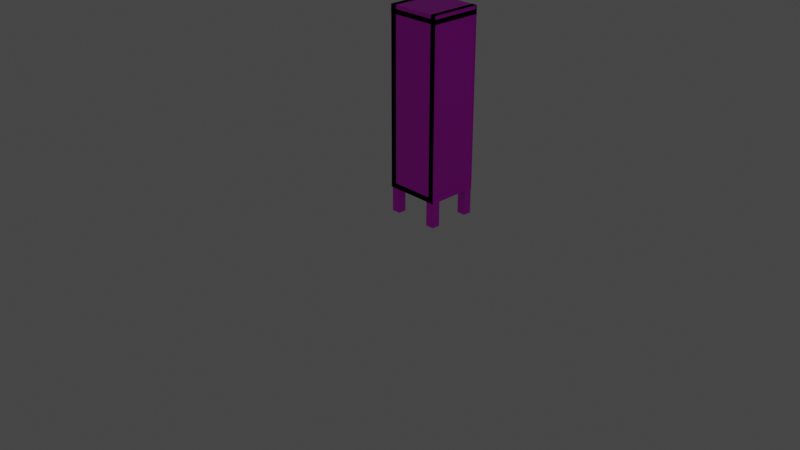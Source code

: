 # Source: Locker_2.blend  (saved by Blender 2.80.75; exported with 4.5.12 LTS)
import bpy
from mathutils import Matrix  # noqa: F401  (used for matrix-valued properties, if any)

bpy.ops.wm.read_factory_settings(use_empty=True)
scene = bpy.context.scene
scene.name = 'Scene'

# ---- collections
col_collection = bpy.data.collections.new('Collection'); scene.collection.children.link(col_collection)

# ---- images (referenced by path relative to the original .blend; pixels are not part of the script)
import os
ASSET_DIR = os.environ.get("B2B_ASSET_DIR", "")  # directory of the original .blend (textures are referenced by path, not embedded)
HERE = os.path.dirname(os.path.abspath(__file__))  # packed textures are extracted next to this script under _unpacked/

def load_image(name, relpath, width, height, colorspace="sRGB"):
    """Load a texture the original file referenced (path relative to the .blend, or extracted next to this script)."""
    p = next((c for c in (os.path.join(HERE, relpath), os.path.join(ASSET_DIR, relpath)) if relpath and os.path.exists(c)), "")
    if p:
        img = bpy.data.images.load(p, check_existing=True)
        img.name = name
    else:  # same state as the original file: an image datablock whose file is absent (Cycles renders it pink)
        img = bpy.data.images.new(name, width, height)
        img.source = "FILE"
        img.filepath = "//" + (relpath or name)
    img.colorspace_settings.name = colorspace
    return img
img_742_jpg = load_image('742.jpg', 'Materials/742.jpg', 1024, 1024, 'sRGB')
img_locker_door_jpg = load_image('Locker_Door.jpg', 'Materials/Locker_Door.jpg', 1024, 1024, 'sRGB')
img_handle_jpg = load_image('Handle.jpg', 'Materials/Handle.jpg', 1024, 1024, 'sRGB')

# ---- materials (node trees are filled in below, after node groups)
mat_material = bpy.data.materials.new('Material')
mat_material.alpha_threshold = 0.0
mat_material.use_transparent_shadow = False
mat_material.line_color = (0.0, 0.0, 0.0, 1.0)
mat_material_001 = bpy.data.materials.new('Material.001')
mat_material_001.alpha_threshold = 0.0
mat_material_001.use_transparent_shadow = False
mat_material_001.line_color = (0.0, 0.0, 0.0, 1.0)
mat_material_003 = bpy.data.materials.new('Material.003')
mat_material_003.alpha_threshold = 0.0
mat_material_003.use_transparent_shadow = False
mat_material_003.line_color = (0.0, 0.0, 0.0, 1.0)
mat_material_002 = bpy.data.materials.new('Material.002')
mat_material_002.alpha_threshold = 0.0
mat_material_002.use_transparent_shadow = False
mat_material_002.line_color = (0.0, 0.0, 0.0, 1.0)
mat_material_004 = bpy.data.materials.new('Material.004')
mat_material_004.use_transparent_shadow = False
mat_material_005 = bpy.data.materials.new('Material.005')
mat_material_005.use_transparent_shadow = False
mat_material_006 = bpy.data.materials.new('Material.006')
mat_material_006.use_transparent_shadow = False
mat_material_008 = bpy.data.materials.new('Material.008')
mat_material_008.use_transparent_shadow = False
mat_material_009 = bpy.data.materials.new('Material.009')
mat_material_009.use_transparent_shadow = False

# ---- material node trees
mat_material.use_nodes = True; mat_material.node_tree.nodes.clear()
_N = mat_material.node_tree.nodes; _L = mat_material.node_tree.links
n0 = _N.new('ShaderNodeOutputMaterial'); n0.name = 'Material Output'; n0.location = (300, 300)
n1 = _N.new('ShaderNodeBsdfPrincipled'); n1.name = 'Principled BSDF'; n1.location = (10, 300)
n1.distribution = 'GGX'
n1.subsurface_method = 'BURLEY'
n1.inputs[2].default_value = 0.4
n1.inputs[3].default_value = 1.45
n1.inputs[27].default_value = (0.0, 0.0, 0.0, 1.0)
n1.inputs[28].default_value = 1.0
n2 = _N.new('ShaderNodeTexImage'); n2.name = 'Image Texture'; n2.location = (-180, 280)
n2.image = img_742_jpg
_L.new(n1.outputs[0], n0.inputs[0])
_L.new(n2.outputs[0], n1.inputs[0])
n0.is_active_output = True
mat_material_001.use_nodes = True; mat_material_001.node_tree.nodes.clear()
_N = mat_material_001.node_tree.nodes; _L = mat_material_001.node_tree.links
n0 = _N.new('ShaderNodeOutputMaterial'); n0.name = 'Material Output'; n0.location = (300, 300)
n1 = _N.new('ShaderNodeBsdfPrincipled'); n1.name = 'Principled BSDF'; n1.location = (10, 300)
n1.distribution = 'GGX'
n1.subsurface_method = 'BURLEY'
n1.inputs[2].default_value = 0.4
n1.inputs[3].default_value = 1.45
n1.inputs[27].default_value = (0.0, 0.0, 0.0, 1.0)
n1.inputs[28].default_value = 1.0
n2 = _N.new('ShaderNodeTexImage'); n2.name = 'Image Texture'; n2.location = (-280, 280)
n2.image = img_742_jpg
_L.new(n1.outputs[0], n0.inputs[0])
_L.new(n2.outputs[0], n1.inputs[0])
n0.is_active_output = True
mat_material_003.use_nodes = True; mat_material_003.node_tree.nodes.clear()
_N = mat_material_003.node_tree.nodes; _L = mat_material_003.node_tree.links
n0 = _N.new('ShaderNodeOutputMaterial'); n0.name = 'Material Output'; n0.location = (300, 300)
n1 = _N.new('ShaderNodeBsdfPrincipled'); n1.name = 'Principled BSDF'; n1.location = (10, 300)
n1.distribution = 'GGX'
n1.subsurface_method = 'BURLEY'
n1.inputs[2].default_value = 0.4
n1.inputs[3].default_value = 1.45
n1.inputs[27].default_value = (0.0, 0.0, 0.0, 1.0)
n1.inputs[28].default_value = 1.0
n2 = _N.new('ShaderNodeTexImage'); n2.name = 'Image Texture'; n2.location = (-280, 280)
n2.image = img_742_jpg
_L.new(n1.outputs[0], n0.inputs[0])
_L.new(n2.outputs[0], n1.inputs[0])
n0.is_active_output = True
mat_material_002.use_nodes = True; mat_material_002.node_tree.nodes.clear()
_N = mat_material_002.node_tree.nodes; _L = mat_material_002.node_tree.links
n0 = _N.new('ShaderNodeOutputMaterial'); n0.name = 'Material Output'; n0.location = (300, 300)
n1 = _N.new('ShaderNodeBsdfPrincipled'); n1.name = 'Principled BSDF'; n1.location = (10, 300)
n1.distribution = 'GGX'
n1.subsurface_method = 'BURLEY'
n1.inputs[2].default_value = 0.4
n1.inputs[3].default_value = 1.45
n1.inputs[27].default_value = (0.0, 0.0, 0.0, 1.0)
n1.inputs[28].default_value = 1.0
n2 = _N.new('ShaderNodeTexImage'); n2.name = 'Image Texture'; n2.location = (-280, 280)
n2.image = img_742_jpg
_L.new(n1.outputs[0], n0.inputs[0])
_L.new(n2.outputs[0], n1.inputs[0])
n0.is_active_output = True
mat_material_004.use_nodes = True; mat_material_004.node_tree.nodes.clear()
_N = mat_material_004.node_tree.nodes; _L = mat_material_004.node_tree.links
n0 = _N.new('ShaderNodeOutputMaterial'); n0.name = 'Material Output'; n0.location = (300, 300)
n1 = _N.new('ShaderNodeBsdfPrincipled'); n1.name = 'Principled BSDF'; n1.location = (10, 300)
n1.distribution = 'GGX'
n1.subsurface_method = 'BURLEY'
n1.inputs[3].default_value = 1.45
n1.inputs[27].default_value = (0.0, 0.0, 0.0, 1.0)
n1.inputs[28].default_value = 1.0
n2 = _N.new('ShaderNodeTexImage'); n2.name = 'Image Texture'; n2.location = (-280, 280)
n2.image = img_742_jpg
_L.new(n1.outputs[0], n0.inputs[0])
_L.new(n2.outputs[0], n1.inputs[0])
n0.is_active_output = True
mat_material_005.use_nodes = True; mat_material_005.node_tree.nodes.clear()
_N = mat_material_005.node_tree.nodes; _L = mat_material_005.node_tree.links
n0 = _N.new('ShaderNodeOutputMaterial'); n0.name = 'Material Output'; n0.location = (300, 300)
n1 = _N.new('ShaderNodeBsdfPrincipled'); n1.name = 'Principled BSDF'; n1.location = (10, 300)
n1.distribution = 'GGX'
n1.subsurface_method = 'BURLEY'
n1.inputs[3].default_value = 1.45
n1.inputs[27].default_value = (0.0, 0.0, 0.0, 1.0)
n1.inputs[28].default_value = 1.0
n2 = _N.new('ShaderNodeTexImage'); n2.name = 'Image Texture'; n2.location = (-280, 280)
n2.image = img_742_jpg
_L.new(n1.outputs[0], n0.inputs[0])
_L.new(n2.outputs[0], n1.inputs[0])
n0.is_active_output = True
mat_material_006.use_nodes = True; mat_material_006.node_tree.nodes.clear()
_N = mat_material_006.node_tree.nodes; _L = mat_material_006.node_tree.links
n0 = _N.new('ShaderNodeOutputMaterial'); n0.name = 'Material Output'; n0.location = (300, 300)
n1 = _N.new('ShaderNodeBsdfPrincipled'); n1.name = 'Principled BSDF'; n1.location = (10, 300)
n1.distribution = 'GGX'
n1.subsurface_method = 'BURLEY'
n1.inputs[3].default_value = 1.45
n1.inputs[27].default_value = (0.0, 0.0, 0.0, 1.0)
n1.inputs[28].default_value = 1.0
n2 = _N.new('ShaderNodeTexImage'); n2.name = 'Image Texture'; n2.location = (-280, 280)
n2.image = img_locker_door_jpg
_L.new(n1.outputs[0], n0.inputs[0])
_L.new(n2.outputs[0], n1.inputs[0])
n0.is_active_output = True
mat_material_008.use_nodes = True; mat_material_008.node_tree.nodes.clear()
_N = mat_material_008.node_tree.nodes; _L = mat_material_008.node_tree.links
n0 = _N.new('ShaderNodeOutputMaterial'); n0.name = 'Material Output'; n0.location = (300, 300)
n1 = _N.new('ShaderNodeBsdfPrincipled'); n1.name = 'Principled BSDF'; n1.location = (10, 300)
n1.distribution = 'GGX'
n1.subsurface_method = 'BURLEY'
n1.inputs[3].default_value = 1.45
n1.inputs[27].default_value = (0.0, 0.0, 0.0, 1.0)
n1.inputs[28].default_value = 1.0
n2 = _N.new('ShaderNodeTexImage'); n2.name = 'Image Texture'; n2.location = (-280, 280)
n2.image = img_handle_jpg
_L.new(n1.outputs[0], n0.inputs[0])
_L.new(n2.outputs[0], n1.inputs[0])
n0.is_active_output = True
mat_material_009.use_nodes = True; mat_material_009.node_tree.nodes.clear()
_N = mat_material_009.node_tree.nodes; _L = mat_material_009.node_tree.links
n0 = _N.new('ShaderNodeOutputMaterial'); n0.name = 'Material Output'; n0.location = (300, 300)
n1 = _N.new('ShaderNodeBsdfPrincipled'); n1.name = 'Principled BSDF'; n1.location = (10, 300)
n1.distribution = 'GGX'
n1.subsurface_method = 'BURLEY'
n1.inputs[3].default_value = 1.45
n1.inputs[27].default_value = (0.0, 0.0, 0.0, 1.0)
n1.inputs[28].default_value = 1.0
n2 = _N.new('ShaderNodeTexImage'); n2.name = 'Image Texture'; n2.location = (-280, 280)
n2.image = img_handle_jpg
_L.new(n1.outputs[0], n0.inputs[0])
_L.new(n2.outputs[0], n1.inputs[0])
n0.is_active_output = True

# ---- world
world_world = bpy.data.worlds.new('World'); scene.world = world_world
world_world.use_nodes = True; world_world.node_tree.nodes.clear()
_N = world_world.node_tree.nodes; _L = world_world.node_tree.links
n0 = _N.new('ShaderNodeOutputWorld'); n0.name = 'World Output'; n0.location = (300, 300)
n1 = _N.new('ShaderNodeBackground'); n1.name = 'Background'; n1.location = (10, 300)
n1.inputs[0].default_value = (0.05088, 0.05088, 0.05088, 1.0)
_L.new(n1.outputs[0], n0.inputs[0])
n0.is_active_output = True
world_world.color = (0.05088, 0.05088, 0.05088)
world_world.use_sun_shadow = False
world_world.sun_shadow_jitter_overblur = 0.0

# ---- cameras
cam_camera = bpy.data.cameras.new('Camera')
cam_camera.clip_end = 100.0
cam_camera.ortho_scale = 7.314

# ---- lights
light_light = bpy.data.lights.new('Light', 'POINT')
light_light.transmission_factor = 0.0
light_light.shadow_soft_size = 0.1
light_light.shadow_maximum_resolution = 0.006
light_light.use_absolute_resolution = True

# ---- meshes
me_cube = bpy.data.meshes.new('Cube')
me_cube.from_pydata([(1.0, 1.0, 1.0), (1.0, 1.0, -1.0), (1.0, -1.0, 1.0), (1.0, -1.0, -1.0), (-1.0, 1.0, 1.0), (-1.0, 1.0, -1.0), (-1.0, -1.0, 1.0), (-1.0, -1.0, -1.0)], [], [(0, 4, 6, 2), (3, 2, 6, 7), (7, 6, 4, 5), (5, 1, 3, 7), (1, 0, 2, 3), (5, 4, 0, 1)])
_uv = me_cube.uv_layers.new(name='UVMap')
_uv.uv.foreach_set('vector', [0.375, 0.0, 0.625, 0.0, 0.625, 0.25, 0.375, 0.25, 0.375, 0.25, 0.625, 0.25, 0.625, 0.5, 0.375, 0.5, 0.375, 0.5, 0.625, 0.5, 0.625, 0.75, 0.375, 0.75, 0.375, 0.75, 0.625, 0.75, 0.625, 1.0, 0.375, 1.0, 0.125, 0.5, 0.375, 0.5, 0.375, 0.75, 0.125, 0.75, 0.625, 0.5, 0.875, 0.5, 0.875, 0.75, 0.625, 0.75])
me_cube.materials.append(mat_material)
me_cube.use_remesh_preserve_volume = False
me_cube.use_remesh_preserve_attributes = False
me_cube.use_mirror_vertex_groups = False
me_cube.update()
me_cube_001 = bpy.data.meshes.new('Cube.001')
me_cube_001.from_pydata([(1.0, 1.0, 1.0), (1.0, 1.0, -1.0), (1.0, -1.0, 1.0), (1.0, -1.0, -1.0), (-1.0, 1.0, 1.0), (-1.0, 1.0, -1.0), (-1.0, -1.0, 1.0), (-1.0, -1.0, -1.0)], [], [(0, 4, 6, 2), (3, 2, 6, 7), (7, 6, 4, 5), (5, 1, 3, 7), (1, 0, 2, 3), (5, 4, 0, 1)])
_uv = me_cube_001.uv_layers.new(name='UVMap')
_uv.uv.foreach_set('vector', [0.375, 0.0, 0.625, 0.0, 0.625, 0.25, 0.375, 0.25, 0.375, 0.25, 0.625, 0.25, 0.625, 0.5, 0.375, 0.5, 0.375, 0.5, 0.625, 0.5, 0.625, 0.75, 0.375, 0.75, 0.375, 0.75, 0.625, 0.75, 0.625, 1.0, 0.375, 1.0, 0.125, 0.5, 0.375, 0.5, 0.375, 0.75, 0.125, 0.75, 0.625, 0.5, 0.875, 0.5, 0.875, 0.75, 0.625, 0.75])
me_cube_001.materials.append(mat_material_001)
me_cube_001.use_remesh_preserve_volume = False
me_cube_001.use_remesh_preserve_attributes = False
me_cube_001.use_mirror_vertex_groups = False
me_cube_001.update()
me_cube_003 = bpy.data.meshes.new('Cube.003')
me_cube_003.from_pydata([(1.0, 1.0, 1.0), (1.0, 1.0, -1.0), (1.0, -1.0, 1.0), (1.0, -1.0, -1.0), (-1.0, 1.0, 1.0), (-1.0, 1.0, -1.0), (-1.0, -1.0, 1.0), (-1.0, -1.0, -1.0)], [], [(0, 4, 6, 2), (3, 2, 6, 7), (7, 6, 4, 5), (5, 1, 3, 7), (1, 0, 2, 3), (5, 4, 0, 1)])
_uv = me_cube_003.uv_layers.new(name='UVMap')
_uv.uv.foreach_set('vector', [0.375, 0.0, 0.625, 0.0, 0.625, 0.25, 0.375, 0.25, 0.375, 0.25, 0.625, 0.25, 0.625, 0.5, 0.375, 0.5, 0.375, 0.5, 0.625, 0.5, 0.625, 0.75, 0.375, 0.75, 0.375, 0.75, 0.625, 0.75, 0.625, 1.0, 0.375, 1.0, 0.125, 0.5, 0.375, 0.5, 0.375, 0.75, 0.125, 0.75, 0.625, 0.5, 0.875, 0.5, 0.875, 0.75, 0.625, 0.75])
me_cube_003.materials.append(mat_material_003)
me_cube_003.use_remesh_preserve_volume = False
me_cube_003.use_remesh_preserve_attributes = False
me_cube_003.use_mirror_vertex_groups = False
me_cube_003.update()
me_cube_002 = bpy.data.meshes.new('Cube.002')
me_cube_002.from_pydata([(1.0, 1.0, 1.0), (1.0, 1.0, -1.0), (1.0, -1.0, 1.0), (1.0, -1.0, -1.0), (-1.0, 1.0, 1.0), (-1.0, 1.0, -1.0), (-1.0, -1.0, 1.0), (-1.0, -1.0, -1.0)], [], [(0, 4, 6, 2), (3, 2, 6, 7), (7, 6, 4, 5), (5, 1, 3, 7), (1, 0, 2, 3), (5, 4, 0, 1)])
_uv = me_cube_002.uv_layers.new(name='UVMap')
_uv.uv.foreach_set('vector', [0.375, 0.0, 0.625, 0.0, 0.625, 0.25, 0.375, 0.25, 0.375, 0.25, 0.625, 0.25, 0.625, 0.5, 0.375, 0.5, 0.375, 0.5, 0.625, 0.5, 0.625, 0.75, 0.375, 0.75, 0.375, 0.75, 0.625, 0.75, 0.625, 1.0, 0.375, 1.0, 0.125, 0.5, 0.375, 0.5, 0.375, 0.75, 0.125, 0.75, 0.625, 0.5, 0.875, 0.5, 0.875, 0.75, 0.625, 0.75])
me_cube_002.materials.append(mat_material_002)
me_cube_002.use_remesh_preserve_volume = False
me_cube_002.use_remesh_preserve_attributes = False
me_cube_002.use_mirror_vertex_groups = False
me_cube_002.update()
me_cube_005 = bpy.data.meshes.new('Cube.005')
me_cube_005.from_pydata([(-1.0, -1.0, -1.0), (-1.0, -1.0, 1.0), (-1.0, 1.0, -1.0), (-1.0, 1.0, 1.0), (1.0, -1.0, -1.0), (1.0, -1.0, 1.0), (1.0, 1.0, -1.0), (1.0, 1.0, 1.0), (-1.0, -1.0, -0.9397), (-1.0, 1.0, -0.9397), (1.0, -1.0, -0.9397), (1.0, 1.0, -0.9397), (-1.0, -1.0, 0.947), (-1.0, 1.0, 0.947), (1.0, -1.0, 0.947), (1.0, 1.0, 0.947), (-1.0, -1.0, 1.043), (-1.0, 1.0, 1.043), (1.0, -1.0, 1.043), (1.0, 1.0, 1.043), (0.7947, -1.0, -1.0), (0.7947, -1.0, 1.0), (0.7947, 1.0, -1.0), (0.7947, 1.0, 1.0), (0.7947, -1.0, 0.947), (0.7947, 1.0, 0.947), (0.7947, -1.0, 1.043), (0.7947, 1.0, 1.043), (0.9751, -1.0, -1.0), (0.9751, -1.0, 1.0), (0.9751, 1.0, -1.0), (0.9751, 1.0, 1.0), (0.9751, -1.0, 0.947), (0.9751, 1.0, 0.947), (0.9751, -1.0, 1.043), (0.9751, 1.0, 1.043), (-0.7839, -1.0, -1.0), (-0.7839, -1.0, 1.0), (-0.7839, 1.0, -1.0), (-0.7839, 1.0, 1.0), (-0.7839, -1.0, -0.9397), (-0.7839, 1.0, -0.9397), (-0.7839, -1.0, 0.947), (-0.7839, 1.0, 0.947), (-0.7839, -1.0, 1.043), (-0.7839, 1.0, 1.043), (-0.9801, -1.0, -1.0), (-0.9801, -1.0, 1.0), (-0.9801, 1.0, -1.0), (-0.9801, 1.0, 1.0), (-0.9801, -1.0, -0.9397), (-0.9801, 1.0, -0.9397), (-0.9801, -1.0, 0.947), (-0.9801, 1.0, 0.947), (-0.9801, -1.0, 1.043), (-0.9801, 1.0, 1.043), (-0.9968, -1.0, -1.0), (-0.9968, -1.0, 1.0), (-0.9968, 1.0, -1.0), (-0.9968, 1.0, 1.0), (-0.9968, -1.0, -0.9397), (-0.9968, 1.0, -0.9397), (-0.9968, -1.0, 0.947), (-0.9968, 1.0, 0.947), (-0.9968, -1.0, 1.043), (-0.9968, 1.0, 1.043), (-1.013, -1.0, -1.0), (-1.013, -1.0, 1.0), (-1.013, 1.0, -1.0), (-1.013, 1.0, 1.0), (-1.013, -1.0, -0.9397), (-1.013, 1.0, -0.9397), (-1.013, -1.0, 0.947), (-1.013, 1.0, 0.947), (-1.013, -1.0, 1.043), (-1.013, 1.0, 1.043), (1.0, -1.0, -1.0), (1.0, -1.0, 1.0), (1.0, 1.0, -1.0), (1.0, 1.0, 1.0), (1.0, -1.0, -0.9397), (1.0, 1.0, -0.9397), (1.0, -1.0, 0.947), (1.0, 1.0, 0.947), (1.0, -1.0, 1.043), (1.0, 1.0, 1.043), (0.9751, 1.0, 1.0), (0.9751, -1.0, 1.043), (1.0, 1.0, 0.0), (0.7947, 1.0, 0.0), (0.7947, -1.0, 0.0), (0.9751, 1.0, 0.0), (0.9751, -1.0, 0.0), (1.0, 1.0, 0.0), (-1.0, -1.0, 0.0), (-1.0, 1.0, 0.0), (-0.7839, -1.0, 0.0), (-0.7839, 1.0, 0.0), (-0.9801, -1.0, 0.0), (-0.9801, 1.0, 0.0), (-0.9968, -1.0, 0.0), (-0.9968, 1.0, 0.0), (-1.013, -1.0, 0.0), (-1.013, 1.0, 0.0), (0.9619, -1.0, 0.0), (0.9619, 1.0, 0.0)], [(34, 87), (31, 86)], [(9, 8, 40, 41), (88, 7, 23, 89), (4, 5, 1, 94, 0), (4, 0, 8, 10), (19, 18, 26, 27), (9, 11, 10, 8), (2, 6, 11, 9), (94, 1, 37, 96), (15, 7, 79, 83), (12, 14, 18, 16), (16, 17, 45, 44), (1, 5, 14, 12), (7, 3, 13, 15), (19, 17, 16, 18), (15, 13, 17, 19), (18, 14, 24, 26), (17, 13, 43, 45), (23, 25, 33, 31), (27, 26, 34, 35), (25, 27, 35, 33), (15, 19, 27, 25), (7, 15, 25, 23), (5, 4, 20, 90, 21), (4, 6, 22, 20), (14, 5, 21, 24), (91, 31, 29, 92), (29, 31, 33, 32), (32, 33, 35, 34), (90, 20, 28, 92), (20, 22, 30, 28), (26, 24, 32, 34), (24, 21, 29, 32), (89, 23, 31, 91), (37, 42, 52, 47), (96, 37, 47, 98), (42, 44, 54, 52), (41, 40, 50, 51), (2, 9, 41, 38), (1, 12, 42, 37), (8, 0, 36, 40), (12, 16, 44, 42), (95, 2, 38, 97), (13, 3, 39, 43), (47, 52, 62, 57), (98, 47, 57, 100), (52, 54, 64, 62), (51, 50, 60, 61), (40, 36, 46, 50), (45, 43, 53, 55), (43, 39, 49, 53), (38, 41, 51, 48), (97, 38, 48, 99), (44, 45, 55, 54), (63, 59, 69, 73), (65, 63, 73, 75), (60, 56, 66, 70), (57, 62, 72, 67), (50, 46, 56, 60), (55, 53, 63, 65), (53, 49, 59, 63), (48, 51, 61, 58), (99, 48, 58, 101), (54, 55, 65, 64), (102, 67, 69, 103), (66, 68, 71, 70), (69, 67, 72, 73), (73, 72, 74, 75), (58, 61, 71, 68), (101, 58, 68, 103), (64, 65, 75, 74), (61, 60, 70, 71), (62, 64, 74, 72), (100, 57, 67, 102), (78, 76, 80, 81), (6, 4, 76, 78), (10, 11, 81, 80), (19, 15, 83, 85), (11, 6, 78, 81), (5, 14, 82, 77), (14, 18, 84, 82), (4, 5, 77, 76), (88, 6, 78, 93), (19, 18, 84, 85), (4, 10, 80, 76), (7, 88, 93, 79), (22, 89, 91, 30), (21, 90, 92, 29), (30, 91, 92, 28), (6, 88, 89, 22), (56, 100, 102, 66), (59, 101, 103, 69), (66, 102, 103, 68), (49, 99, 101, 59), (39, 97, 99, 49), (46, 98, 100, 56), (3, 95, 97, 39), (36, 96, 98, 46), (0, 94, 96, 36), (103, 102, 104, 105)])
_uv = me_cube_005.uv_layers.new(name='UVMap')
_uv.uv.foreach_set('vector', [0.125, 0.5, 0.125, 0.75, 0.125, 0.75, 0.125, 0.5, 0.0, 0.0, 0.0, 0.0, 0.0, 0.0, 0.0, 0.0, 0.375, 0.75, 0.625, 0.75, 0.625, 1.0, 0.5, 1.0, 0.375, 1.0, 0.375, 0.75, 0.375, 1.0, 0.375, 1.0, 0.375, 0.75, 0.625, 0.5, 0.625, 0.75, 0.625, 0.75, 0.625, 0.5, 0.125, 0.5, 0.375, 0.5, 0.375, 0.75, 0.125, 0.75, 0.0, 0.0, 0.0, 0.0, 0.0, 0.0, 0.0, 0.0, 0.5, 1.0, 0.625, 1.0, 0.625, 1.0, 0.5, 1.0, 0.0, 0.0, 0.0, 0.0, 0.0, 0.0, 0.0, 0.0, 0.625, 1.0, 0.625, 0.75, 0.625, 0.75, 0.625, 1.0, 0.875, 0.75, 0.875, 0.5, 0.875, 0.5, 0.875, 0.75, 0.625, 1.0, 0.625, 0.75, 0.625, 0.75, 0.625, 1.0, 0.0, 0.0, 0.0, 0.0, 0.0, 0.0, 0.0, 0.0, 0.625, 0.5, 0.875, 0.5, 0.875, 0.75, 0.625, 0.75, 0.0, 0.0, 0.0, 0.0, 0.0, 0.0, 0.0, 0.0, 0.625, 0.75, 0.625, 0.75, 0.625, 0.75, 0.625, 0.75, 0.0, 0.0, 0.0, 0.0, 0.0, 0.0, 0.0, 0.0, 0.0, 0.0, 0.0, 0.0, 0.0, 0.0, 0.0, 0.0, 0.625, 0.5, 0.625, 0.75, 0.625, 0.75, 0.625, 0.5, 0.0, 0.0, 0.0, 0.0, 0.0, 0.0, 0.0, 0.0, 0.0, 0.0, 0.0, 0.0, 0.0, 0.0, 0.0, 0.0, 0.0, 0.0, 0.0, 0.0, 0.0, 0.0, 0.0, 0.0, 0.625, 0.75, 0.375, 0.75, 0.375, 0.75, 0.5, 0.75, 0.625, 0.75, 0.375, 0.75, 0.375, 0.5, 0.375, 0.5, 0.375, 0.75, 0.625, 0.75, 0.625, 0.75, 0.625, 0.75, 0.625, 0.75, 0.5, 0.5, 0.625, 0.5, 0.625, 0.75, 0.5, 0.75, 0.625, 0.75, 0.625, 0.5, 0.625, 0.5, 0.625, 0.75, 0.625, 0.75, 0.625, 0.5, 0.625, 0.5, 0.625, 0.75, 0.5, 0.75, 0.375, 0.75, 0.375, 0.75, 0.5, 0.75, 0.375, 0.75, 0.375, 0.5, 0.375, 0.5, 0.375, 0.75, 0.625, 0.75, 0.625, 0.75, 0.625, 0.75, 0.625, 0.75, 0.625, 0.75, 0.625, 0.75, 0.625, 0.75, 0.625, 0.75, 0.0, 0.0, 0.0, 0.0, 0.0, 0.0, 0.0, 0.0, 0.625, 1.0, 0.625, 1.0, 0.625, 1.0, 0.625, 1.0, 0.5, 1.0, 0.625, 1.0, 0.625, 1.0, 0.5, 1.0, 0.625, 1.0, 0.625, 1.0, 0.625, 1.0, 0.625, 1.0, 0.125, 0.5, 0.125, 0.75, 0.125, 0.75, 0.125, 0.5, 0.0, 0.0, 0.0, 0.0, 0.0, 0.0, 0.0, 0.0, 0.625, 1.0, 0.625, 1.0, 0.625, 1.0, 0.625, 1.0, 0.375, 1.0, 0.375, 1.0, 0.375, 1.0, 0.375, 1.0, 0.625, 1.0, 0.625, 1.0, 0.625, 1.0, 0.625, 1.0, 0.0, 0.0, 0.0, 0.0, 0.0, 0.0, 0.0, 0.0, 0.0, 0.0, 0.0, 0.0, 0.0, 0.0, 0.0, 0.0, 0.625, 1.0, 0.625, 1.0, 0.625, 1.0, 0.625, 1.0, 0.5, 1.0, 0.625, 1.0, 0.625, 1.0, 0.5, 1.0, 0.625, 1.0, 0.625, 1.0, 0.625, 1.0, 0.625, 1.0, 0.125, 0.5, 0.125, 0.75, 0.125, 0.75, 0.125, 0.5, 0.375, 1.0, 0.375, 1.0, 0.375, 1.0, 0.375, 1.0, 0.0, 0.0, 0.0, 0.0, 0.0, 0.0, 0.0, 0.0, 0.0, 0.0, 0.0, 0.0, 0.0, 0.0, 0.0, 0.0, 0.0, 0.0, 0.0, 0.0, 0.0, 0.0, 0.0, 0.0, 0.0, 0.0, 0.0, 0.0, 0.0, 0.0, 0.0, 0.0, 0.875, 0.75, 0.875, 0.5, 0.875, 0.5, 0.875, 0.75, 0.0, 0.0, 0.0, 0.0, 0.0, 0.0, 0.0, 0.0, 0.0, 0.0, 0.0, 0.0, 0.0, 0.0, 0.0, 0.0, 0.375, 1.0, 0.375, 1.0, 0.375, 1.0, 0.375, 1.0, 0.625, 1.0, 0.625, 1.0, 0.625, 1.0, 0.625, 1.0, 0.375, 1.0, 0.375, 1.0, 0.375, 1.0, 0.375, 1.0, 0.0, 0.0, 0.0, 0.0, 0.0, 0.0, 0.0, 0.0, 0.0, 0.0, 0.0, 0.0, 0.0, 0.0, 0.0, 0.0, 0.0, 0.0, 0.0, 0.0, 0.0, 0.0, 0.0, 0.0, 0.0, 0.0, 0.0, 0.0, 0.0, 0.0, 0.0, 0.0, 0.875, 0.75, 0.875, 0.5, 0.875, 0.5, 0.875, 0.75, 0.5, 0.0, 0.625, 0.0, 0.625, 0.25, 0.5, 0.25, 0.375, 0.0, 0.375, 0.25, 0.375, 0.25, 0.375, 0.0, 0.625, 0.25, 0.625, 0.0, 0.625, 0.0, 0.625, 0.25, 0.625, 0.25, 0.625, 0.0, 0.625, 0.0, 0.625, 0.25, 0.0, 0.0, 0.0, 0.0, 0.0, 0.0, 0.0, 0.0, 0.0, 0.0, 0.0, 0.0, 0.0, 0.0, 0.0, 0.0, 0.875, 0.75, 0.875, 0.5, 0.875, 0.5, 0.875, 0.75, 0.125, 0.5, 0.125, 0.75, 0.125, 0.75, 0.125, 0.5, 0.625, 1.0, 0.625, 1.0, 0.625, 1.0, 0.625, 1.0, 0.5, 1.0, 0.625, 1.0, 0.625, 1.0, 0.5, 1.0, 1.0, -0.005859, 0.998, 0.998, -0.009766, 0.998, -0.003906, -0.001953, 0.375, 0.5, 0.375, 0.75, 0.375, 0.75, 0.375, 0.5, 0.375, 0.75, 0.375, 0.5, 0.375, 0.5, 0.375, 0.75, 0.0, 0.0, 0.0, 0.0, 0.0, 0.0, 0.0, 0.0, 0.0, 0.0, 0.0, 0.0, 0.0, 0.0, 0.0, 0.0, 0.625, 0.75, 0.625, 0.75, 0.625, 0.75, 0.625, 0.75, 0.625, 0.75, 0.625, 0.75, 0.625, 0.75, 0.625, 0.75, 0.375, 0.75, 0.625, 0.75, 0.625, 0.75, 0.375, 0.75, 0.0, 0.0, 0.0, 0.0, 0.0, 0.0, 0.0, 0.0, 0.625, 0.5, 0.625, 0.75, 0.625, 0.75, 0.625, 0.5, 0.375, 0.75, 0.375, 0.75, 0.375, 0.75, 0.375, 0.75, 0.0, 0.0, 0.0, 0.0, 0.0, 0.0, 0.0, 0.0, 0.0, 0.0, 0.0, 0.0, 0.0, 0.0, 0.0, 0.0, 0.625, 0.75, 0.5, 0.75, 0.5, 0.75, 0.625, 0.75, 0.375, 0.5, 0.5, 0.5, 0.5, 0.75, 0.375, 0.75, 0.0, 0.0, 0.0, 0.0, 0.0, 0.0, 0.0, 0.0, 0.375, 1.0, 0.5, 1.0, 0.5, 1.0, 0.375, 1.0, 0.0, 0.0, 0.0, 0.0, 0.0, 0.0, 0.0, 0.0, 0.375, 0.0, 0.5, 0.0, 0.5, 0.25, 0.375, 0.25, 0.0, 0.0, 0.0, 0.0, 0.0, 0.0, 0.0, 0.0, 0.0, 0.0, 0.0, 0.0, 0.0, 0.0, 0.0, 0.0, 0.375, 1.0, 0.5, 1.0, 0.5, 1.0, 0.375, 1.0, 0.0, 0.0, 0.0, 0.0, 0.0, 0.0, 0.0, 0.0, 0.375, 1.0, 0.5, 1.0, 0.5, 1.0, 0.375, 1.0, 0.375, 1.0, 0.5, 1.0, 0.5, 1.0, 0.375, 1.0, 0.5, 0.25, 0.5, 0.0, 0.5, 0.0, 0.5, 0.25])
me_cube_005.materials.append(mat_material_004)
me_cube_005.use_remesh_preserve_volume = False
me_cube_005.use_remesh_preserve_attributes = False
me_cube_005.use_mirror_vertex_groups = False
me_cube_005.update()
me_cube_006 = bpy.data.meshes.new('Cube.006')
me_cube_006.from_pydata([(-1.0, -1.0, -1.0), (-1.0, -1.0, 1.0), (-1.0, 1.0, -1.0), (-1.0, 1.0, 1.0), (1.0, -1.0, -1.0), (1.0, -1.0, 1.0), (1.0, 1.0, -1.0), (1.0, 1.0, 1.0)], [], [(0, 1, 3, 2), (2, 3, 7, 6), (6, 7, 5, 4), (4, 5, 1, 0), (2, 6, 4, 0), (7, 3, 1, 5)])
_uv = me_cube_006.uv_layers.new(name='UVMap')
_uv.uv.foreach_set('vector', [0.375, 0.0, 0.625, 0.0, 0.625, 0.25, 0.375, 0.25, 0.375, 0.25, 0.625, 0.25, 0.625, 0.5, 0.375, 0.5, 0.375, 0.5, 0.625, 0.5, 0.625, 0.75, 0.375, 0.75, 0.375, 0.75, 0.625, 0.75, 0.625, 1.0, 0.375, 1.0, 0.125, 0.5, 0.375, 0.5, 0.375, 0.75, 0.125, 0.75, 0.625, 0.5, 0.875, 0.5, 0.875, 0.75, 0.625, 0.75])
me_cube_006.materials.append(mat_material_005)
me_cube_006.use_remesh_preserve_volume = False
me_cube_006.use_remesh_preserve_attributes = False
me_cube_006.use_mirror_vertex_groups = False
me_cube_006.update()
me_cube_008 = bpy.data.meshes.new('Cube.008')
me_cube_008.from_pydata([(-1.0, -1.0, -1.0), (-1.0, -1.0, 1.0), (-1.0, 1.0, -1.0), (-1.0, 1.0, 1.0), (1.0, -1.0, -1.0), (1.0, -1.0, 1.0), (1.0, 1.0, -1.0), (1.0, 1.0, 1.0)], [], [(0, 1, 3, 2), (2, 3, 7, 6), (6, 7, 5, 4), (4, 5, 1, 0), (2, 6, 4, 0), (7, 3, 1, 5)])
_uv = me_cube_008.uv_layers.new(name='UVMap')
_uv.uv.foreach_set('vector', [0.375, 0.0, 0.625, 0.0, 0.625, 0.25, 0.375, 0.25, 0.375, 0.25, 0.625, 0.25, 0.625, 0.5, 0.375, 0.5, 0.375, 0.5, 0.625, 0.5, 0.625, 0.75, 0.375, 0.75, 0.375, 0.75, 0.625, 0.75, 0.625, 1.0, 0.375, 1.0, 0.125, 0.5, 0.375, 0.5, 0.375, 0.75, 0.125, 0.75, 0.625, 0.5, 0.875, 0.5, 0.875, 0.75, 0.625, 0.75])
me_cube_008.materials.append(mat_material_006)
me_cube_008.use_remesh_preserve_volume = False
me_cube_008.use_remesh_preserve_attributes = False
me_cube_008.use_mirror_vertex_groups = False
me_cube_008.update()
me_cylinder = bpy.data.meshes.new('Cylinder')
me_cylinder.from_pydata([(0.0, 1.0, -1.0), (0.0, 1.0, 1.0), (0.1951, 0.9808, -1.0), (0.1951, 0.9808, 1.0), (0.3827, 0.9239, -1.0), (0.3827, 0.9239, 1.0), (0.5556, 0.8315, -1.0), (0.5556, 0.8315, 1.0), (0.7071, 0.7071, -1.0), (0.7071, 0.7071, 1.0), (0.8315, 0.5556, -1.0), (0.8315, 0.5556, 1.0), (0.9239, 0.3827, -1.0), (0.9239, 0.3827, 1.0), (0.9808, 0.1951, -1.0), (0.9808, 0.1951, 1.0), (1.0, 7.55e-08, -1.0), (1.0, 7.55e-08, 1.0), (0.9808, -0.1951, -1.0), (0.9808, -0.1951, 1.0), (0.9239, -0.3827, -1.0), (0.9239, -0.3827, 1.0), (0.8315, -0.5556, -1.0), (0.8315, -0.5556, 1.0), (0.7071, -0.7071, -1.0), (0.7071, -0.7071, 1.0), (0.5556, -0.8315, -1.0), (0.5556, -0.8315, 1.0), (0.3827, -0.9239, -1.0), (0.3827, -0.9239, 1.0), (0.1951, -0.9808, -1.0), (0.1951, -0.9808, 1.0), (-3.258e-07, -1.0, -1.0), (-3.258e-07, -1.0, 1.0), (-0.1951, -0.9808, -1.0), (-0.1951, -0.9808, 1.0), (-0.3827, -0.9239, -1.0), (-0.3827, -0.9239, 1.0), (-0.5556, -0.8315, -1.0), (-0.5556, -0.8315, 1.0), (-0.7071, -0.7071, -1.0), (-0.7071, -0.7071, 1.0), (-0.8315, -0.5556, -1.0), (-0.8315, -0.5556, 1.0), (-0.9239, -0.3827, -1.0), (-0.9239, -0.3827, 1.0), (-0.9808, -0.1951, -1.0), (-0.9808, -0.1951, 1.0), (-1.0, 9.656e-07, -1.0), (-1.0, 9.656e-07, 1.0), (-0.9808, 0.1951, -1.0), (-0.9808, 0.1951, 1.0), (-0.9239, 0.3827, -1.0), (-0.9239, 0.3827, 1.0), (-0.8315, 0.5556, -1.0), (-0.8315, 0.5556, 1.0), (-0.7071, 0.7071, -1.0), (-0.7071, 0.7071, 1.0), (-0.5556, 0.8315, -1.0), (-0.5556, 0.8315, 1.0), (-0.3827, 0.9239, -1.0), (-0.3827, 0.9239, 1.0), (-0.1951, 0.9808, -1.0), (-0.1951, 0.9808, 1.0)], [], [(0, 1, 3, 2), (2, 3, 5, 4), (4, 5, 7, 6), (6, 7, 9, 8), (8, 9, 11, 10), (10, 11, 13, 12), (12, 13, 15, 14), (14, 15, 17, 16), (16, 17, 19, 18), (18, 19, 21, 20), (20, 21, 23, 22), (22, 23, 25, 24), (24, 25, 27, 26), (26, 27, 29, 28), (28, 29, 31, 30), (30, 31, 33, 32), (32, 33, 35, 34), (34, 35, 37, 36), (36, 37, 39, 38), (38, 39, 41, 40), (40, 41, 43, 42), (42, 43, 45, 44), (44, 45, 47, 46), (46, 47, 49, 48), (48, 49, 51, 50), (50, 51, 53, 52), (52, 53, 55, 54), (54, 55, 57, 56), (56, 57, 59, 58), (58, 59, 61, 60), (3, 1, 63, 61, 59, 57, 55, 53, 51, 49, 47, 45, 43, 41, 39, 37, 35, 33, 31, 29, 27, 25, 23, 21, 19, 17, 15, 13, 11, 9, 7, 5), (60, 61, 63, 62), (62, 63, 1, 0), (0, 2, 4, 6, 8, 10, 12, 14, 16, 18, 20, 22, 24, 26, 28, 30, 32, 34, 36, 38, 40, 42, 44, 46, 48, 50, 52, 54, 56, 58, 60, 62)])
_uv = me_cylinder.uv_layers.new(name='UVMap')
_uv.uv.foreach_set('vector', [1.0, 0.5, 1.0, 1.0, 0.9688, 1.0, 0.9688, 0.5, 0.9688, 0.5, 0.9688, 1.0, 0.9375, 1.0, 0.9375, 0.5, 0.9375, 0.5, 0.9375, 1.0, 0.9062, 1.0, 0.9062, 0.5, 0.9062, 0.5, 0.9062, 1.0, 0.875, 1.0, 0.875, 0.5, 0.875, 0.5, 0.875, 1.0, 0.8438, 1.0, 0.8438, 0.5, 0.8438, 0.5, 0.8438, 1.0, 0.8125, 1.0, 0.8125, 0.5, 0.8125, 0.5, 0.8125, 1.0, 0.7812, 1.0, 0.7812, 0.5, 0.7812, 0.5, 0.7812, 1.0, 0.75, 1.0, 0.75, 0.5, 0.75, 0.5, 0.75, 1.0, 0.7188, 1.0, 0.7188, 0.5, 0.7188, 0.5, 0.7188, 1.0, 0.6875, 1.0, 0.6875, 0.5, 0.6875, 0.5, 0.6875, 1.0, 0.6562, 1.0, 0.6562, 0.5, 0.6562, 0.5, 0.6562, 1.0, 0.625, 1.0, 0.625, 0.5, 0.625, 0.5, 0.625, 1.0, 0.5938, 1.0, 0.5938, 0.5, 0.5938, 0.5, 0.5938, 1.0, 0.5625, 1.0, 0.5625, 0.5, 0.5625, 0.5, 0.5625, 1.0, 0.5312, 1.0, 0.5312, 0.5, 0.5312, 0.5, 0.5312, 1.0, 0.5, 1.0, 0.5, 0.5, 0.5, 0.5, 0.5, 1.0, 0.4688, 1.0, 0.4688, 0.5, 0.4688, 0.5, 0.4688, 1.0, 0.4375, 1.0, 0.4375, 0.5, 0.4375, 0.5, 0.4375, 1.0, 0.4062, 1.0, 0.4062, 0.5, 0.4062, 0.5, 0.4062, 1.0, 0.375, 1.0, 0.375, 0.5, 0.375, 0.5, 0.375, 1.0, 0.3438, 1.0, 0.3438, 0.5, 0.3438, 0.5, 0.3438, 1.0, 0.3125, 1.0, 0.3125, 0.5, 0.3125, 0.5, 0.3125, 1.0, 0.2812, 1.0, 0.2812, 0.5, 0.2812, 0.5, 0.2812, 1.0, 0.25, 1.0, 0.25, 0.5, 0.25, 0.5, 0.25, 1.0, 0.2188, 1.0, 0.2188, 0.5, 0.2188, 0.5, 0.2188, 1.0, 0.1875, 1.0, 0.1875, 0.5, 0.1875, 0.5, 0.1875, 1.0, 0.1562, 1.0, 0.1562, 0.5, 0.1562, 0.5, 0.1562, 1.0, 0.125, 1.0, 0.125, 0.5, 0.125, 0.5, 0.125, 1.0, 0.09375, 1.0, 0.09375, 0.5, 0.09375, 0.5, 0.09375, 1.0, 0.0625, 1.0, 0.0625, 0.5, 0.2968, 0.4854, 0.25, 0.49, 0.2032, 0.4854, 0.1582, 0.4717, 0.1167, 0.4496, 0.08029, 0.4197, 0.05045, 0.3833, 0.02827, 0.3418, 0.01461, 0.2968, 0.01, 0.25, 0.01461, 0.2032, 0.02827, 0.1582, 0.05045, 0.1167, 0.08029, 0.08029, 0.1167, 0.05045, 0.1582, 0.02827, 0.2032, 0.01461, 0.25, 0.01, 0.2968, 0.01461, 0.3418, 0.02827, 0.3833, 0.05045, 0.4197, 0.08029, 0.4496, 0.1167, 0.4717, 0.1582, 0.4854, 0.2032, 0.49, 0.25, 0.4854, 0.2968, 0.4717, 0.3418, 0.4496, 0.3833, 0.4197, 0.4197, 0.3833, 0.4496, 0.3418, 0.4717, 0.0625, 0.5, 0.0625, 1.0, 0.03125, 1.0, 0.03125, 0.5, 0.03125, 0.5, 0.03125, 1.0, 0.0, 1.0, 0.0, 0.5, 0.75, 0.49, 0.7968, 0.4854, 0.8418, 0.4717, 0.8833, 0.4496, 0.9197, 0.4197, 0.9496, 0.3833, 0.9717, 0.3418, 0.9854, 0.2968, 0.99, 0.25, 0.9854, 0.2032, 0.9717, 0.1582, 0.9496, 0.1167, 0.9197, 0.08029, 0.8833, 0.05045, 0.8418, 0.02827, 0.7968, 0.01461, 0.75, 0.01, 0.7032, 0.01461, 0.6582, 0.02827, 0.6167, 0.05045, 0.5803, 0.08029, 0.5504, 0.1167, 0.5283, 0.1582, 0.5146, 0.2032, 0.51, 0.25, 0.5146, 0.2968, 0.5283, 0.3418, 0.5504, 0.3833, 0.5803, 0.4197, 0.6167, 0.4496, 0.6582, 0.4717, 0.7032, 0.4854])
me_cylinder.materials.append(mat_material_008)
me_cylinder.use_remesh_preserve_volume = False
me_cylinder.use_remesh_preserve_attributes = False
me_cylinder.use_mirror_vertex_groups = False
me_cylinder.update()
me_cylinder_001 = bpy.data.meshes.new('Cylinder.001')
me_cylinder_001.from_pydata([(-2.784e-07, 1.007, -1.37), (0.0, 1.0, 1.0), (0.1965, 0.9878, -1.244), (0.1951, 0.9808, 1.145), (0.3854, 0.9304, -1.123), (0.3827, 0.9239, 1.285), (0.5595, 0.8374, -1.012), (0.5556, 0.8315, 1.414), (0.7121, 0.7121, -0.9139), (0.7071, 0.7071, 1.527), (0.8374, 0.5595, -0.8337), (0.8315, 0.5556, 1.619), (0.9304, 0.3854, -0.7741), (0.9239, 0.3827, 1.688), (0.9878, 0.1965, -0.7375), (0.9808, 0.1951, 1.731), (1.007, 7.605e-08, -0.7251), (1.0, 7.55e-08, 1.745), (0.9878, -0.1965, -0.7375), (0.9808, -0.1951, 1.731), (0.9304, -0.3854, -0.7741), (0.9239, -0.3827, 1.688), (0.8374, -0.5595, -0.8337), (0.8315, -0.5556, 1.619), (0.7121, -0.7121, -0.9139), (0.7071, -0.7071, 1.527), (0.5595, -0.8374, -1.012), (0.5556, -0.8315, 1.414), (0.3854, -0.9304, -1.123), (0.3827, -0.9239, 1.285), (0.1965, -0.9878, -1.244), (0.1951, -0.9808, 1.145), (-3.275e-07, -1.007, -1.37), (-3.258e-07, -1.0, 1.0), (-0.1965, -0.9878, -1.496), (-0.1951, -0.9808, 0.8547), (-0.3854, -0.9304, -1.617), (-0.3827, -0.9239, 0.7149), (-0.5595, -0.8374, -1.728), (-0.5556, -0.8315, 0.5861), (-0.7121, -0.7121, -1.826), (-0.7071, -0.7071, 0.4732), (-0.8374, -0.5595, -1.906), (-0.8315, -0.5556, 0.3806), (-0.9304, -0.3854, -1.966), (-0.9239, -0.3827, 0.3117), (-0.9878, -0.1965, -2.002), (-0.9808, -0.1951, 0.2693), (-1.007, 9.722e-07, -2.015), (-1.0, 9.656e-07, 0.255), (-0.9878, 0.1965, -2.002), (-0.9808, 0.1951, 0.2693), (-0.9304, 0.3854, -1.966), (-0.9239, 0.3827, 0.3117), (-0.8374, 0.5595, -1.906), (-0.8315, 0.5556, 0.3806), (-0.7121, 0.7121, -1.826), (-0.7071, 0.7071, 0.4732), (-0.5595, 0.8374, -1.728), (-0.5556, 0.8315, 0.5861), (-0.3854, 0.9304, -1.617), (-0.3827, 0.9239, 0.7149), (-0.1965, 0.9878, -1.496), (-0.1951, 0.9808, 0.8547), (0.2238, 0.8036, -1.455), (0.004414, 1.007, -1.372), (0.2015, 0.9878, -1.246), (0.3919, 0.787, -1.347), (0.3923, 0.9304, -1.126), (0.5526, 0.7383, -1.244), (0.5691, 0.8374, -1.015), (0.699, 0.66, -1.151), (0.7248, 0.7121, -0.9187), (0.8252, 0.5565, -1.07), (0.853, 0.5595, -0.8397), (0.9264, 0.433, -1.005), (0.9485, 0.3854, -0.781), (0.9999, 0.2956, -0.9579), (1.007, 0.1965, -0.7449), (1.044, 0.1497, -0.9295), (1.027, 7.609e-08, -0.7327), (1.059, 2.123e-07, -0.9201), (1.007, -0.1965, -0.7449), (1.044, -0.1497, -0.9295), (0.9485, -0.3854, -0.781), (0.9999, -0.2956, -0.9579), (0.853, -0.5595, -0.8397), (0.9264, -0.433, -1.005), (0.7248, -0.7121, -0.9187), (0.8252, -0.5565, -1.07), (0.5691, -0.8374, -1.015), (0.699, -0.66, -1.151), (0.3923, -0.9304, -1.126), (0.5526, -0.7383, -1.244), (0.2015, -0.9878, -1.246), (0.3919, -0.787, -1.347), (0.004414, -1.007, -1.372), (0.2238, -0.8036, -1.455), (-0.1914, -0.9878, -1.498), (0.05572, -0.787, -1.562), (-0.3785, -0.9304, -1.619), (-0.105, -0.7383, -1.665), (-0.5499, -0.8374, -1.732), (-0.2514, -0.66, -1.759), (-0.6995, -0.7121, -1.831), (-0.3776, -0.5565, -1.84), (-0.8218, -0.5595, -1.912), (-0.4789, -0.433, -1.905), (-0.9124, -0.3854, -1.973), (-0.5523, -0.2956, -1.952), (-0.9681, -0.1965, -2.01), (-0.5966, -0.1497, -1.98), (-0.987, 9.723e-07, -2.022), (-0.6113, 7.451e-07, -1.99), (-0.9681, 0.1965, -2.01), (-0.5966, 0.1497, -1.98), (-0.9124, 0.3854, -1.973), (-0.5523, 0.2956, -1.952), (-0.8218, 0.5595, -1.912), (-0.4789, 0.433, -1.905), (-0.6995, 0.7121, -1.831), (-0.3776, 0.5565, -1.84), (-0.5499, 0.8374, -1.732), (-0.2514, 0.66, -1.759), (-0.3785, 0.9304, -1.619), (-0.105, 0.7383, -1.665), (-0.1914, 0.9878, -1.498), (0.05572, 0.787, -1.562)], [], [(0, 1, 3, 2), (2, 3, 5, 4), (4, 5, 7, 6), (6, 7, 9, 8), (8, 9, 11, 10), (10, 11, 13, 12), (12, 13, 15, 14), (14, 15, 17, 16), (16, 17, 19, 18), (18, 19, 21, 20), (20, 21, 23, 22), (22, 23, 25, 24), (24, 25, 27, 26), (26, 27, 29, 28), (28, 29, 31, 30), (30, 31, 33, 32), (32, 33, 35, 34), (34, 35, 37, 36), (36, 37, 39, 38), (38, 39, 41, 40), (40, 41, 43, 42), (42, 43, 45, 44), (44, 45, 47, 46), (46, 47, 49, 48), (48, 49, 51, 50), (50, 51, 53, 52), (52, 53, 55, 54), (54, 55, 57, 56), (56, 57, 59, 58), (58, 59, 61, 60), (3, 1, 63, 61, 59, 57, 55, 53, 51, 49, 47, 45, 43, 41, 39, 37, 35, 33, 31, 29, 27, 25, 23, 21, 19, 17, 15, 13, 11, 9, 7, 5), (60, 61, 63, 62), (62, 63, 1, 0), (18, 20, 84, 82), (62, 0, 65, 126), (36, 38, 102, 100), (54, 56, 120, 118), (10, 12, 76, 74), (28, 30, 94, 92), (46, 48, 112, 110), (64, 67, 69, 71, 73, 75, 77, 79, 81, 83, 85, 87, 89, 91, 93, 95, 97, 99, 101, 103, 105, 107, 109, 111, 113, 115, 117, 119, 121, 123, 125, 127), (2, 4, 68, 66), (20, 22, 86, 84), (38, 40, 104, 102), (56, 58, 122, 120), (12, 14, 78, 76), (30, 32, 96, 94), (48, 50, 114, 112), (4, 6, 70, 68), (22, 24, 88, 86), (40, 42, 106, 104), (58, 60, 124, 122), (14, 16, 80, 78), (32, 34, 98, 96), (50, 52, 116, 114), (6, 8, 72, 70), (24, 26, 90, 88), (42, 44, 108, 106), (60, 62, 126, 124), (16, 18, 82, 80), (34, 36, 100, 98), (52, 54, 118, 116), (8, 10, 74, 72), (26, 28, 92, 90), (44, 46, 110, 108), (65, 66, 67, 64), (66, 68, 69, 67), (68, 70, 71, 69), (70, 72, 73, 71), (72, 74, 75, 73), (74, 76, 77, 75), (76, 78, 79, 77), (78, 80, 81, 79), (80, 82, 83, 81), (82, 84, 85, 83), (84, 86, 87, 85), (86, 88, 89, 87), (88, 90, 91, 89), (90, 92, 93, 91), (92, 94, 95, 93), (94, 96, 97, 95), (96, 98, 99, 97), (98, 100, 101, 99), (100, 102, 103, 101), (102, 104, 105, 103), (104, 106, 107, 105), (106, 108, 109, 107), (108, 110, 111, 109), (110, 112, 113, 111), (112, 114, 115, 113), (114, 116, 117, 115), (116, 118, 119, 117), (118, 120, 121, 119), (120, 122, 123, 121), (122, 124, 125, 123), (124, 126, 127, 125), (126, 65, 64, 127), (0, 2, 66, 65)])
_uv = me_cylinder_001.uv_layers.new(name='UVMap')
_uv.uv.foreach_set('vector', [1.0, 0.5, 1.0, 1.0, 0.9688, 1.0, 0.9688, 0.5, 0.9688, 0.5, 0.9688, 1.0, 0.9375, 1.0, 0.9375, 0.5, 0.9375, 0.5, 0.9375, 1.0, 0.9062, 1.0, 0.9062, 0.5, 0.9062, 0.5, 0.9062, 1.0, 0.875, 1.0, 0.875, 0.5, 0.875, 0.5, 0.875, 1.0, 0.8438, 1.0, 0.8438, 0.5, 0.8438, 0.5, 0.8438, 1.0, 0.8125, 1.0, 0.8125, 0.5, 0.8125, 0.5, 0.8125, 1.0, 0.7812, 1.0, 0.7812, 0.5, 0.7812, 0.5, 0.7812, 1.0, 0.75, 1.0, 0.75, 0.5, 0.75, 0.5, 0.75, 1.0, 0.7188, 1.0, 0.7188, 0.5, 0.7188, 0.5, 0.7188, 1.0, 0.6875, 1.0, 0.6875, 0.5, 0.6875, 0.5, 0.6875, 1.0, 0.6562, 1.0, 0.6562, 0.5, 0.6562, 0.5, 0.6562, 1.0, 0.625, 1.0, 0.625, 0.5, 0.625, 0.5, 0.625, 1.0, 0.5938, 1.0, 0.5938, 0.5, 0.5938, 0.5, 0.5938, 1.0, 0.5625, 1.0, 0.5625, 0.5, 0.5625, 0.5, 0.5625, 1.0, 0.5312, 1.0, 0.5312, 0.5, 0.5312, 0.5, 0.5312, 1.0, 0.5, 1.0, 0.5, 0.5, 0.5, 0.5, 0.5, 1.0, 0.4688, 1.0, 0.4688, 0.5, 0.4688, 0.5, 0.4688, 1.0, 0.4375, 1.0, 0.4375, 0.5, 0.4375, 0.5, 0.4375, 1.0, 0.4062, 1.0, 0.4062, 0.5, 0.4062, 0.5, 0.4062, 1.0, 0.375, 1.0, 0.375, 0.5, 0.375, 0.5, 0.375, 1.0, 0.3438, 1.0, 0.3438, 0.5, 0.3438, 0.5, 0.3438, 1.0, 0.3125, 1.0, 0.3125, 0.5, 0.3125, 0.5, 0.3125, 1.0, 0.2812, 1.0, 0.2812, 0.5, 0.2812, 0.5, 0.2812, 1.0, 0.25, 1.0, 0.25, 0.5, 0.25, 0.5, 0.25, 1.0, 0.2188, 1.0, 0.2188, 0.5, 0.2188, 0.5, 0.2188, 1.0, 0.1875, 1.0, 0.1875, 0.5, 0.1875, 0.5, 0.1875, 1.0, 0.1562, 1.0, 0.1562, 0.5, 0.1562, 0.5, 0.1562, 1.0, 0.125, 1.0, 0.125, 0.5, 0.125, 0.5, 0.125, 1.0, 0.09375, 1.0, 0.09375, 0.5, 0.09375, 0.5, 0.09375, 1.0, 0.0625, 1.0, 0.0625, 0.5, 0.2968, 0.4854, 0.25, 0.49, 0.2032, 0.4854, 0.1582, 0.4717, 0.1167, 0.4496, 0.08029, 0.4197, 0.05045, 0.3833, 0.02827, 0.3418, 0.01461, 0.2968, 0.01, 0.25, 0.01461, 0.2032, 0.02827, 0.1582, 0.05045, 0.1167, 0.08029, 0.08029, 0.1167, 0.05045, 0.1582, 0.02827, 0.2032, 0.01461, 0.25, 0.01, 0.2968, 0.01461, 0.3418, 0.02827, 0.3833, 0.05045, 0.4197, 0.08029, 0.4496, 0.1167, 0.4717, 0.1582, 0.4854, 0.2032, 0.49, 0.25, 0.4854, 0.2968, 0.4717, 0.3418, 0.4496, 0.3833, 0.4197, 0.4197, 0.3833, 0.4496, 0.3418, 0.4717, 0.0625, 0.5, 0.0625, 1.0, 0.03125, 1.0, 0.03125, 0.5, 0.03125, 0.5, 0.03125, 1.0, 0.0, 1.0, 0.0, 0.5, 0.7188, 0.5, 0.6875, 0.5, 0.6875, 0.5, 0.7188, 0.5, 0.03125, 0.5, 0.0, 0.5, 0.0, 0.5, 0.03125, 0.5, 0.4375, 0.5, 0.4062, 0.5, 0.4063, 0.5, 0.4375, 0.5, 0.1562, 0.5, 0.125, 0.5, 0.125, 0.5, 0.1562, 0.5, 0.8438, 0.5, 0.8125, 0.5, 0.8125, 0.5, 0.8438, 0.5, 0.5625, 0.5, 0.5312, 0.5, 0.5312, 0.5, 0.5625, 0.5, 0.2812, 0.5, 0.25, 0.5, 0.25, 0.5, 0.2812, 0.5, 0.75, 0.4415, 0.7901, 0.4375, 0.8283, 0.4259, 0.8632, 0.4073, 0.8933, 0.3826, 0.9174, 0.3532, 0.935, 0.3204, 0.9455, 0.2857, 0.949, 0.25, 0.9455, 0.2143, 0.935, 0.1796, 0.9174, 0.1468, 0.8933, 0.1174, 0.8632, 0.09272, 0.8283, 0.07407, 0.7901, 0.06245, 0.75, 0.05851, 0.7099, 0.06245, 0.6717, 0.07407, 0.6368, 0.09272, 0.6067, 0.1174, 0.5826, 0.1468, 0.565, 0.1796, 0.5545, 0.2143, 0.551, 0.25, 0.5545, 0.2857, 0.565, 0.3204, 0.5826, 0.3532, 0.6067, 0.3826, 0.6368, 0.4073, 0.6717, 0.4259, 0.7099, 0.4375, 0.9688, 0.5, 0.9375, 0.5, 0.9375, 0.5, 0.9688, 0.5, 0.6875, 0.5, 0.6562, 0.5, 0.6562, 0.5, 0.6875, 0.5, 0.4062, 0.5, 0.375, 0.5, 0.375, 0.5, 0.4062, 0.5, 0.125, 0.5, 0.09375, 0.5, 0.09375, 0.5, 0.125, 0.5, 0.8125, 0.5, 0.7812, 0.5, 0.7812, 0.5, 0.8125, 0.5, 0.5312, 0.5, 0.5, 0.5, 0.5, 0.5, 0.5312, 0.5, 0.25, 0.5, 0.2188, 0.5, 0.2188, 0.5, 0.25, 0.5, 0.9375, 0.5, 0.9062, 0.5, 0.9062, 0.5, 0.9375, 0.5, 0.6562, 0.5, 0.625, 0.5, 0.625, 0.5, 0.6562, 0.5, 0.375, 0.5, 0.3438, 0.5, 0.3438, 0.5, 0.375, 0.5, 0.09375, 0.5, 0.0625, 0.5, 0.0625, 0.5, 0.09375, 0.5, 0.7812, 0.5, 0.75, 0.5, 0.75, 0.5, 0.7812, 0.5, 0.5, 0.5, 0.4688, 0.5, 0.4688, 0.5, 0.5, 0.5, 0.2188, 0.5, 0.1875, 0.5, 0.1875, 0.5, 0.2188, 0.5, 0.9062, 0.5, 0.875, 0.5, 0.875, 0.5, 0.9062, 0.5, 0.625, 0.5, 0.5938, 0.5, 0.5938, 0.5, 0.625, 0.5, 0.3438, 0.5, 0.3125, 0.5, 0.3125, 0.5, 0.3438, 0.5, 0.0625, 0.5, 0.03125, 0.5, 0.03125, 0.5, 0.0625, 0.5, 0.75, 0.5, 0.7188, 0.5, 0.7188, 0.5, 0.75, 0.5, 0.4688, 0.5, 0.4375, 0.5, 0.4375, 0.5, 0.4688, 0.5, 0.1875, 0.5, 0.1562, 0.5, 0.1563, 0.5, 0.1875, 0.5, 0.875, 0.5, 0.8438, 0.5, 0.8438, 0.5, 0.875, 0.5, 0.5938, 0.5, 0.5625, 0.5, 0.5625, 0.5, 0.5938, 0.5, 0.3125, 0.5, 0.2812, 0.5, 0.2812, 0.5, 0.3125, 0.5, 1.0, 0.5, 0.9688, 0.5, 0.971, 0.5, 0.9978, 0.5, 0.9688, 0.5, 0.9375, 0.5, 0.9399, 0.5, 0.9665, 0.5, 0.9375, 0.5, 0.9062, 0.5, 0.9088, 0.5, 0.9351, 0.5, 0.9062, 0.5, 0.875, 0.5, 0.8778, 0.5, 0.9036, 0.5, 0.875, 0.5, 0.8438, 0.5, 0.8468, 0.5, 0.8721, 0.5, 0.8438, 0.5, 0.8125, 0.5, 0.8159, 0.5, 0.8406, 0.5, 0.8125, 0.5, 0.7812, 0.5, 0.7849, 0.5, 0.809, 0.5, 0.7812, 0.5, 0.75, 0.5, 0.7537, 0.5, 0.7776, 0.5, 0.75, 0.5, 0.7188, 0.5, 0.7224, 0.5, 0.7463, 0.5, 0.7188, 0.5, 0.6875, 0.5, 0.691, 0.5, 0.7151, 0.5, 0.6875, 0.5, 0.6562, 0.5, 0.6594, 0.5, 0.6841, 0.5, 0.6562, 0.5, 0.625, 0.5, 0.6279, 0.5, 0.6532, 0.5, 0.625, 0.5, 0.5938, 0.5, 0.5964, 0.5, 0.6222, 0.5, 0.5938, 0.5, 0.5625, 0.5, 0.5649, 0.5, 0.5912, 0.5, 0.5625, 0.5, 0.5312, 0.5, 0.5335, 0.5, 0.5601, 0.5, 0.5312, 0.5, 0.5, 0.5, 0.5022, 0.5, 0.529, 0.5, 0.5, 0.5, 0.4688, 0.5, 0.471, 0.5, 0.4978, 0.5, 0.4688, 0.5, 0.4375, 0.5, 0.4399, 0.5, 0.4665, 0.5, 0.4375, 0.5, 0.4063, 0.5, 0.4088, 0.5, 0.4351, 0.5, 0.4062, 0.5, 0.375, 0.5, 0.3778, 0.5, 0.4036, 0.5, 0.375, 0.5, 0.3438, 0.5, 0.3468, 0.5, 0.3721, 0.5, 0.3438, 0.5, 0.3125, 0.5, 0.3159, 0.5, 0.3406, 0.5, 0.3125, 0.5, 0.2812, 0.5, 0.2849, 0.5, 0.309, 0.5, 0.2812, 0.5, 0.25, 0.5, 0.2537, 0.5, 0.2776, 0.5, 0.25, 0.5, 0.2188, 0.5, 0.2224, 0.5, 0.2463, 0.5, 0.2188, 0.5, 0.1875, 0.5, 0.191, 0.5, 0.2151, 0.5, 0.1875, 0.5, 0.1563, 0.5, 0.1594, 0.5, 0.1841, 0.5, 0.1562, 0.5, 0.125, 0.5, 0.1279, 0.5, 0.1532, 0.5, 0.125, 0.5, 0.09375, 0.5, 0.09637, 0.5, 0.1222, 0.5, 0.09375, 0.5, 0.0625, 0.5, 0.06492, 0.5, 0.0912, 0.5, 0.0625, 0.5, 0.03125, 0.5, 0.03355, 0.5, 0.06013, 0.5, 0.03125, 0.5, 0.0, 0.5, 0.002246, 0.5, 0.02898, 0.5, 1.0, 0.5, 0.9688, 0.5, 0.9688, 0.5, 1.0, 0.5])
me_cylinder_001.materials.append(mat_material_009)
me_cylinder_001.use_remesh_preserve_volume = False
me_cylinder_001.use_remesh_preserve_attributes = False
me_cylinder_001.use_mirror_vertex_groups = False
me_cylinder_001.update()

# ---- objects
ob_cube = bpy.data.objects.new('Cube', me_cube)
ob_light = bpy.data.objects.new('Light', light_light)
ob_camera = bpy.data.objects.new('Camera', cam_camera)
ob_cube_001 = bpy.data.objects.new('Cube.001', me_cube_001)
ob_cube_003 = bpy.data.objects.new('Cube.003', me_cube_003)
ob_cube_002 = bpy.data.objects.new('Cube.002', me_cube_002)
ob_cube_004 = bpy.data.objects.new('Cube.004', me_cube_005)
ob_cube_005 = bpy.data.objects.new('Cube.005', me_cube_006)
ob_locker_door = bpy.data.objects.new('Locker_Door', me_cube_008)
ob_cylinder = bpy.data.objects.new('Cylinder', me_cylinder)
ob_cylinder_001 = bpy.data.objects.new('Cylinder.001', me_cylinder_001)

# ---- transforms, parenting, visibility, modifiers, constraints
ob_cube.location = (0.0, 0.0, 0.2289)
ob_cube.scale = (0.04628, 0.04323, 0.1335)
ob_cube.lock_rotations_4d = False
ob_cube.empty_display_type = 'ARROWS'
ob_cube.lineart.crease_threshold = 0.0
ob_light.location = (4.076, 1.005, 5.904)
ob_light.rotation_euler = (0.6503, 0.05522, 1.866)
ob_light.lock_rotations_4d = False
ob_light.empty_display_type = 'ARROWS'
ob_light.color = (0.0, 0.0, 0.0, 0.0)
ob_light.lineart.crease_threshold = 0.0
ob_camera.location = (7.359, -6.926, 4.958)
ob_camera.rotation_euler = (1.109, 0.0, 0.8149)
ob_camera.lock_rotations_4d = False
ob_camera.empty_display_type = 'ARROWS'
ob_camera.color = (0.0, 0.0, 0.0, 0.0)
ob_camera.display_type = 'WIRE'
ob_camera.lineart.crease_threshold = 0.0
ob_cube_001.location = (0.478, 0.0, 0.2289)
ob_cube_001.scale = (0.04628, 0.04323, 0.1335)
ob_cube_001.lock_rotations_4d = False
ob_cube_001.empty_display_type = 'ARROWS'
ob_cube_001.lineart.crease_threshold = 0.0
ob_cube_003.location = (0.0, 0.441, 0.2289)
ob_cube_003.scale = (0.04628, 0.04323, 0.1335)
ob_cube_003.lock_rotations_4d = False
ob_cube_003.empty_display_type = 'ARROWS'
ob_cube_003.lineart.crease_threshold = 0.0
ob_cube_002.location = (0.478, 0.441, 0.2289)
ob_cube_002.scale = (0.04628, 0.04323, 0.1335)
ob_cube_002.lock_rotations_4d = False
ob_cube_002.empty_display_type = 'ARROWS'
ob_cube_002.lineart.crease_threshold = 0.0
ob_cube_004.location = (0.2375, 0.2186, 1.267)
ob_cube_004.scale = (0.288, 0.27, 0.909)
ob_cube_004.lineart.crease_threshold = 0.0
ob_cube_005.location = (0.2489, 0.2457, 1.246)
ob_cube_005.scale = (0.2594, 0.2386, 0.01912)
ob_cube_005.lineart.crease_threshold = 0.0
ob_locker_door.location = (0.23, 0.4706, 1.279)
ob_locker_door.scale = (0.2509, 0.02057, 0.8697)
ob_locker_door.lineart.crease_threshold = 0.0
ob_cylinder.location = (0.05362, 0.4858, 1.187)
ob_cylinder.rotation_euler = (1.571, 0.0, 0.0)
ob_cylinder.scale = (0.03546, -0.04093, -0.01649)
ob_cylinder.lineart.crease_threshold = 0.0
ob_cylinder_001.location = (0.05265, 0.4998, 1.189)
ob_cylinder_001.rotation_euler = (2.138, 1.657, 2.638)
ob_cylinder_001.scale = (0.01263, 0.01187, 0.02518)
ob_cylinder_001.lineart.crease_threshold = 0.0

# ---- collection membership
col_collection.objects.link(ob_cube)
col_collection.objects.link(ob_light)
col_collection.objects.link(ob_camera)
col_collection.objects.link(ob_cube_001)
col_collection.objects.link(ob_cube_003)
col_collection.objects.link(ob_cube_002)
col_collection.objects.link(ob_cube_004)
col_collection.objects.link(ob_cube_005)
col_collection.objects.link(ob_locker_door)
col_collection.objects.link(ob_cylinder)
col_collection.objects.link(ob_cylinder_001)

# ---- scene / render settings (as saved in the file)
scene.camera = ob_camera
scene.frame_start = 1; scene.frame_end = 250; scene.frame_set(1)
scene.render.engine = 'BLENDER_EEVEE_NEXT'
scene.cycles.use_denoising = False
scene.cycles.samples = 128
scene.cycles.sampling_pattern = 'TABULATED_SOBOL'
scene.cycles.use_adaptive_sampling = False
scene.cycles.use_light_tree = False
scene.view_settings.view_transform = 'Filmic'
bpy.context.view_layer.update()
